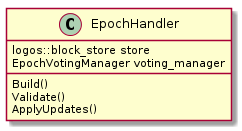

The diagram above was rendered by PlantUML. Its source (embedded in the PNG):
@startuml

EpochHandler : logos::block_store store
EpochHandler : EpochVotingManager voting_manager

EpochHandler : Build()
EpochHandler : Validate()
EpochHandler : ApplyUpdates()

@enduml